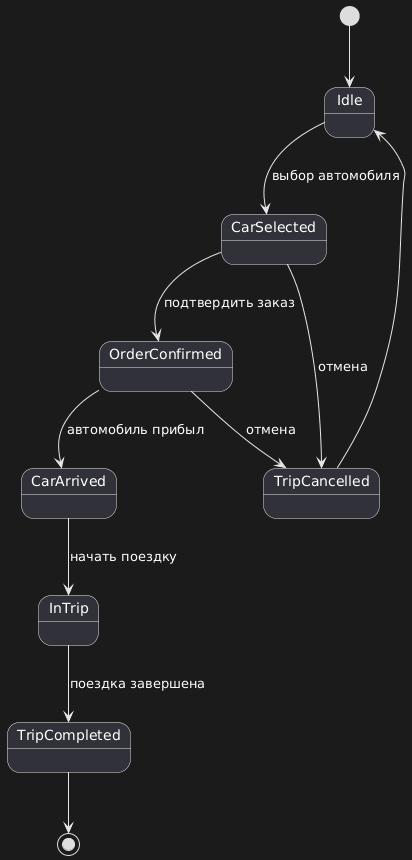

The diagram above was rendered by PlantUML. Its source (embedded in the PNG):
@startuml
[*] --> Idle

Idle --> CarSelected : выбор автомобиля
CarSelected --> OrderConfirmed : подтвердить заказ
CarSelected --> TripCancelled : отмена

OrderConfirmed --> CarArrived : автомобиль прибыл
OrderConfirmed --> TripCancelled : отмена

CarArrived --> InTrip : начать поездку

InTrip --> TripCompleted : поездка завершена

TripCompleted --> [*]
TripCancelled --> Idle
@enduml